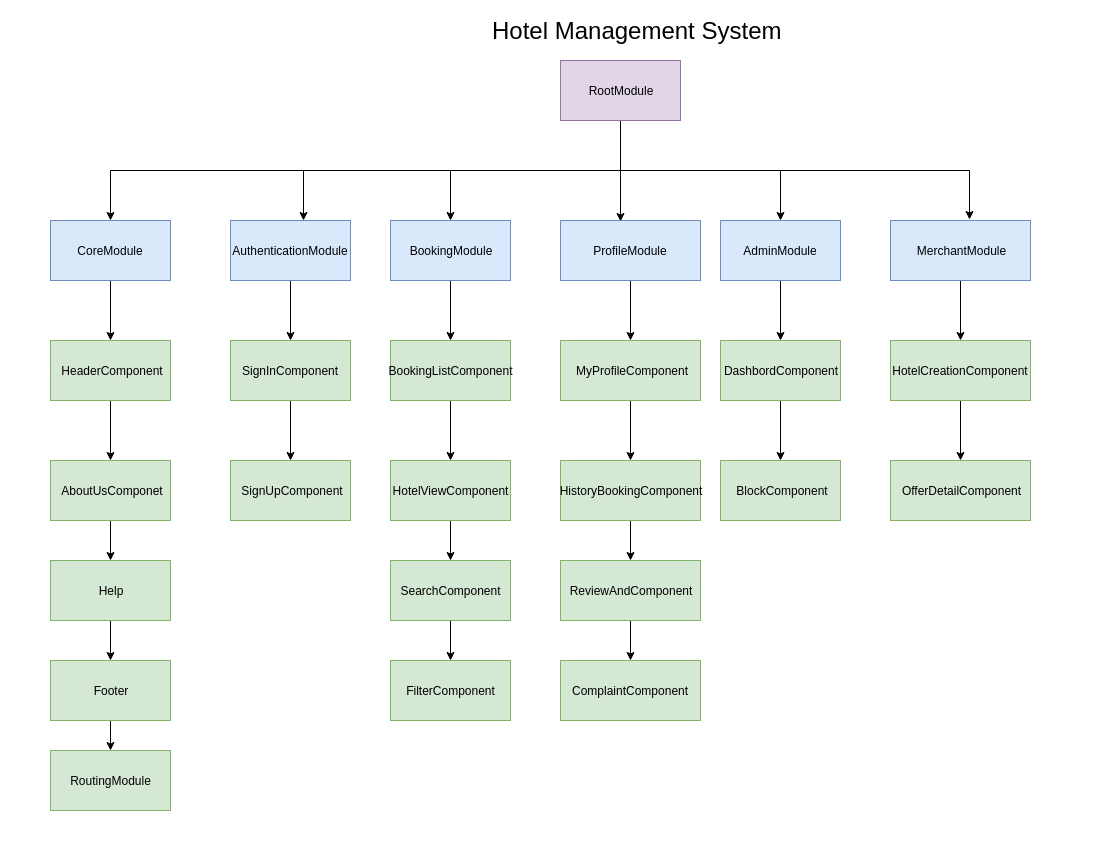

The diagram above was exported from draw.io. Its source (the exported page's mxGraphModel, read from the mxfile embedded in the PNG):
<mxGraphModel dx="1190" dy="767" grid="1" gridSize="10" guides="1" tooltips="1" connect="1" arrows="1" fold="1" page="1" pageScale="1" pageWidth="827" pageHeight="1169" math="0" shadow="0">
  <root>
    <mxCell id="0" />
    <mxCell id="1" parent="0" />
    <mxCell id="5WHfjKa4TX-rmW5jTXQo-73" value="" style="rounded=0;whiteSpace=wrap;html=1;strokeColor=#FFFFFF;" vertex="1" parent="1">
      <mxGeometry x="40" y="20" width="1100" height="840" as="geometry" />
    </mxCell>
    <mxCell id="5WHfjKa4TX-rmW5jTXQo-12" style="edgeStyle=orthogonalEdgeStyle;rounded=0;orthogonalLoop=1;jettySize=auto;html=1;exitX=0.5;exitY=1;exitDx=0;exitDy=0;entryX=0.608;entryY=0;entryDx=0;entryDy=0;entryPerimeter=0;" edge="1" parent="1" source="5WHfjKa4TX-rmW5jTXQo-1" target="5WHfjKa4TX-rmW5jTXQo-7">
      <mxGeometry relative="1" as="geometry" />
    </mxCell>
    <mxCell id="5WHfjKa4TX-rmW5jTXQo-15" style="edgeStyle=orthogonalEdgeStyle;rounded=0;orthogonalLoop=1;jettySize=auto;html=1;exitX=0.5;exitY=1;exitDx=0;exitDy=0;entryX=0.5;entryY=0;entryDx=0;entryDy=0;" edge="1" parent="1" source="5WHfjKa4TX-rmW5jTXQo-1" target="5WHfjKa4TX-rmW5jTXQo-9">
      <mxGeometry relative="1" as="geometry" />
    </mxCell>
    <mxCell id="5WHfjKa4TX-rmW5jTXQo-42" style="edgeStyle=orthogonalEdgeStyle;rounded=0;orthogonalLoop=1;jettySize=auto;html=1;exitX=0.5;exitY=1;exitDx=0;exitDy=0;entryX=0.562;entryY=-0.017;entryDx=0;entryDy=0;entryPerimeter=0;" edge="1" parent="1" source="5WHfjKa4TX-rmW5jTXQo-1" target="5WHfjKa4TX-rmW5jTXQo-39">
      <mxGeometry relative="1" as="geometry" />
    </mxCell>
    <mxCell id="5WHfjKa4TX-rmW5jTXQo-61" style="edgeStyle=orthogonalEdgeStyle;rounded=0;orthogonalLoop=1;jettySize=auto;html=1;exitX=0.5;exitY=1;exitDx=0;exitDy=0;entryX=0.429;entryY=0.017;entryDx=0;entryDy=0;entryPerimeter=0;" edge="1" parent="1" source="5WHfjKa4TX-rmW5jTXQo-1" target="5WHfjKa4TX-rmW5jTXQo-8">
      <mxGeometry relative="1" as="geometry" />
    </mxCell>
    <mxCell id="5WHfjKa4TX-rmW5jTXQo-62" style="edgeStyle=orthogonalEdgeStyle;rounded=0;orthogonalLoop=1;jettySize=auto;html=1;exitX=0.5;exitY=1;exitDx=0;exitDy=0;entryX=0.5;entryY=0;entryDx=0;entryDy=0;" edge="1" parent="1" source="5WHfjKa4TX-rmW5jTXQo-1" target="5WHfjKa4TX-rmW5jTXQo-3">
      <mxGeometry relative="1" as="geometry" />
    </mxCell>
    <mxCell id="5WHfjKa4TX-rmW5jTXQo-63" style="edgeStyle=orthogonalEdgeStyle;rounded=0;orthogonalLoop=1;jettySize=auto;html=1;exitX=0.5;exitY=1;exitDx=0;exitDy=0;" edge="1" parent="1" source="5WHfjKa4TX-rmW5jTXQo-1" target="5WHfjKa4TX-rmW5jTXQo-6">
      <mxGeometry relative="1" as="geometry" />
    </mxCell>
    <mxCell id="5WHfjKa4TX-rmW5jTXQo-1" value="RootModule" style="rounded=0;whiteSpace=wrap;html=1;fillColor=#e1d5e7;strokeColor=#9673a6;" vertex="1" parent="1">
      <mxGeometry x="600" y="80" width="120" height="60" as="geometry" />
    </mxCell>
    <mxCell id="5WHfjKa4TX-rmW5jTXQo-47" value="" style="edgeStyle=orthogonalEdgeStyle;rounded=0;orthogonalLoop=1;jettySize=auto;html=1;" edge="1" parent="1" source="5WHfjKa4TX-rmW5jTXQo-2" target="5WHfjKa4TX-rmW5jTXQo-33">
      <mxGeometry relative="1" as="geometry" />
    </mxCell>
    <mxCell id="5WHfjKa4TX-rmW5jTXQo-2" value="HotelViewComponent" style="rounded=0;whiteSpace=wrap;html=1;fillColor=#d5e8d4;strokeColor=#82b366;" vertex="1" parent="1">
      <mxGeometry x="430" y="480" width="120" height="60" as="geometry" />
    </mxCell>
    <mxCell id="5WHfjKa4TX-rmW5jTXQo-45" value="" style="edgeStyle=orthogonalEdgeStyle;rounded=0;orthogonalLoop=1;jettySize=auto;html=1;" edge="1" parent="1" source="5WHfjKa4TX-rmW5jTXQo-3" target="5WHfjKa4TX-rmW5jTXQo-4">
      <mxGeometry relative="1" as="geometry" />
    </mxCell>
    <mxCell id="5WHfjKa4TX-rmW5jTXQo-3" value="BookingModule" style="rounded=0;whiteSpace=wrap;html=1;fillColor=#dae8fc;strokeColor=#6c8ebf;" vertex="1" parent="1">
      <mxGeometry x="430" y="240" width="120" height="60" as="geometry" />
    </mxCell>
    <mxCell id="5WHfjKa4TX-rmW5jTXQo-46" value="" style="edgeStyle=orthogonalEdgeStyle;rounded=0;orthogonalLoop=1;jettySize=auto;html=1;" edge="1" parent="1" source="5WHfjKa4TX-rmW5jTXQo-4" target="5WHfjKa4TX-rmW5jTXQo-2">
      <mxGeometry relative="1" as="geometry" />
    </mxCell>
    <mxCell id="5WHfjKa4TX-rmW5jTXQo-4" value="BookingListComponent" style="rounded=0;whiteSpace=wrap;html=1;fillColor=#d5e8d4;strokeColor=#82b366;" vertex="1" parent="1">
      <mxGeometry x="430" y="360" width="120" height="60" as="geometry" />
    </mxCell>
    <mxCell id="5WHfjKa4TX-rmW5jTXQo-23" value="" style="edgeStyle=orthogonalEdgeStyle;rounded=0;orthogonalLoop=1;jettySize=auto;html=1;" edge="1" parent="1" source="5WHfjKa4TX-rmW5jTXQo-6" target="5WHfjKa4TX-rmW5jTXQo-16">
      <mxGeometry relative="1" as="geometry" />
    </mxCell>
    <mxCell id="5WHfjKa4TX-rmW5jTXQo-6" value="CoreModule" style="rounded=0;whiteSpace=wrap;html=1;fillColor=#dae8fc;strokeColor=#6c8ebf;" vertex="1" parent="1">
      <mxGeometry x="90" y="240" width="120" height="60" as="geometry" />
    </mxCell>
    <mxCell id="5WHfjKa4TX-rmW5jTXQo-70" style="edgeStyle=orthogonalEdgeStyle;rounded=0;orthogonalLoop=1;jettySize=auto;html=1;exitX=0.5;exitY=1;exitDx=0;exitDy=0;entryX=0.5;entryY=0;entryDx=0;entryDy=0;" edge="1" parent="1" source="5WHfjKa4TX-rmW5jTXQo-7" target="5WHfjKa4TX-rmW5jTXQo-18">
      <mxGeometry relative="1" as="geometry" />
    </mxCell>
    <mxCell id="5WHfjKa4TX-rmW5jTXQo-7" value="AuthenticationModule" style="rounded=0;whiteSpace=wrap;html=1;fillColor=#dae8fc;strokeColor=#6c8ebf;" vertex="1" parent="1">
      <mxGeometry x="270" y="240" width="120" height="60" as="geometry" />
    </mxCell>
    <mxCell id="5WHfjKa4TX-rmW5jTXQo-52" value="" style="edgeStyle=orthogonalEdgeStyle;rounded=0;orthogonalLoop=1;jettySize=auto;html=1;" edge="1" parent="1" source="5WHfjKa4TX-rmW5jTXQo-8" target="5WHfjKa4TX-rmW5jTXQo-19">
      <mxGeometry relative="1" as="geometry" />
    </mxCell>
    <mxCell id="5WHfjKa4TX-rmW5jTXQo-8" value="ProfileModule" style="rounded=0;whiteSpace=wrap;html=1;fillColor=#dae8fc;strokeColor=#6c8ebf;" vertex="1" parent="1">
      <mxGeometry x="600" y="240" width="140" height="60" as="geometry" />
    </mxCell>
    <mxCell id="5WHfjKa4TX-rmW5jTXQo-56" value="" style="edgeStyle=orthogonalEdgeStyle;rounded=0;orthogonalLoop=1;jettySize=auto;html=1;" edge="1" parent="1" source="5WHfjKa4TX-rmW5jTXQo-9" target="5WHfjKa4TX-rmW5jTXQo-20">
      <mxGeometry relative="1" as="geometry" />
    </mxCell>
    <mxCell id="5WHfjKa4TX-rmW5jTXQo-9" value="AdminModule" style="rounded=0;whiteSpace=wrap;html=1;fillColor=#dae8fc;strokeColor=#6c8ebf;" vertex="1" parent="1">
      <mxGeometry x="760" y="240" width="120" height="60" as="geometry" />
    </mxCell>
    <mxCell id="5WHfjKa4TX-rmW5jTXQo-24" value="" style="edgeStyle=orthogonalEdgeStyle;rounded=0;orthogonalLoop=1;jettySize=auto;html=1;" edge="1" parent="1" source="5WHfjKa4TX-rmW5jTXQo-16" target="5WHfjKa4TX-rmW5jTXQo-17">
      <mxGeometry relative="1" as="geometry" />
    </mxCell>
    <mxCell id="5WHfjKa4TX-rmW5jTXQo-16" value="HeaderComponent" style="rounded=0;whiteSpace=wrap;html=1;fillColor=#d5e8d4;strokeColor=#82b366;" vertex="1" parent="1">
      <mxGeometry x="90" y="360" width="120" height="60" as="geometry" />
    </mxCell>
    <mxCell id="5WHfjKa4TX-rmW5jTXQo-25" value="" style="edgeStyle=orthogonalEdgeStyle;rounded=0;orthogonalLoop=1;jettySize=auto;html=1;" edge="1" parent="1" source="5WHfjKa4TX-rmW5jTXQo-17" target="5WHfjKa4TX-rmW5jTXQo-21">
      <mxGeometry relative="1" as="geometry" />
    </mxCell>
    <mxCell id="5WHfjKa4TX-rmW5jTXQo-17" value="AboutUsComponet" style="rounded=0;whiteSpace=wrap;html=1;fillColor=#d5e8d4;strokeColor=#82b366;" vertex="1" parent="1">
      <mxGeometry x="90" y="480" width="120" height="60" as="geometry" />
    </mxCell>
    <mxCell id="5WHfjKa4TX-rmW5jTXQo-44" value="" style="edgeStyle=orthogonalEdgeStyle;rounded=0;orthogonalLoop=1;jettySize=auto;html=1;" edge="1" parent="1" source="5WHfjKa4TX-rmW5jTXQo-18" target="5WHfjKa4TX-rmW5jTXQo-32">
      <mxGeometry relative="1" as="geometry" />
    </mxCell>
    <mxCell id="5WHfjKa4TX-rmW5jTXQo-18" value="SignInComponent" style="rounded=0;whiteSpace=wrap;html=1;fillColor=#d5e8d4;strokeColor=#82b366;" vertex="1" parent="1">
      <mxGeometry x="270" y="360" width="120" height="60" as="geometry" />
    </mxCell>
    <mxCell id="5WHfjKa4TX-rmW5jTXQo-53" value="" style="edgeStyle=orthogonalEdgeStyle;rounded=0;orthogonalLoop=1;jettySize=auto;html=1;" edge="1" parent="1" source="5WHfjKa4TX-rmW5jTXQo-19" target="5WHfjKa4TX-rmW5jTXQo-35">
      <mxGeometry relative="1" as="geometry" />
    </mxCell>
    <mxCell id="5WHfjKa4TX-rmW5jTXQo-19" value="MyProfileComponent" style="rounded=0;whiteSpace=wrap;html=1;fillColor=#d5e8d4;strokeColor=#82b366;" vertex="1" parent="1">
      <mxGeometry x="600" y="360" width="140" height="60" as="geometry" />
    </mxCell>
    <mxCell id="5WHfjKa4TX-rmW5jTXQo-57" value="" style="edgeStyle=orthogonalEdgeStyle;rounded=0;orthogonalLoop=1;jettySize=auto;html=1;" edge="1" parent="1" source="5WHfjKa4TX-rmW5jTXQo-20" target="5WHfjKa4TX-rmW5jTXQo-38">
      <mxGeometry relative="1" as="geometry" />
    </mxCell>
    <mxCell id="5WHfjKa4TX-rmW5jTXQo-20" value="DashbordComponent" style="rounded=0;whiteSpace=wrap;html=1;fillColor=#d5e8d4;strokeColor=#82b366;" vertex="1" parent="1">
      <mxGeometry x="760" y="360" width="120" height="60" as="geometry" />
    </mxCell>
    <mxCell id="5WHfjKa4TX-rmW5jTXQo-31" value="" style="edgeStyle=orthogonalEdgeStyle;rounded=0;orthogonalLoop=1;jettySize=auto;html=1;" edge="1" parent="1" source="5WHfjKa4TX-rmW5jTXQo-21" target="5WHfjKa4TX-rmW5jTXQo-22">
      <mxGeometry relative="1" as="geometry" />
    </mxCell>
    <mxCell id="5WHfjKa4TX-rmW5jTXQo-21" value="Help" style="rounded=0;whiteSpace=wrap;html=1;fillColor=#d5e8d4;strokeColor=#82b366;" vertex="1" parent="1">
      <mxGeometry x="90" y="580" width="120" height="60" as="geometry" />
    </mxCell>
    <mxCell id="5WHfjKa4TX-rmW5jTXQo-75" value="" style="edgeStyle=orthogonalEdgeStyle;rounded=0;orthogonalLoop=1;jettySize=auto;html=1;" edge="1" parent="1" source="5WHfjKa4TX-rmW5jTXQo-22" target="5WHfjKa4TX-rmW5jTXQo-74">
      <mxGeometry relative="1" as="geometry" />
    </mxCell>
    <mxCell id="5WHfjKa4TX-rmW5jTXQo-22" value="Footer" style="rounded=0;whiteSpace=wrap;html=1;fillColor=#d5e8d4;strokeColor=#82b366;" vertex="1" parent="1">
      <mxGeometry x="90" y="680" width="120" height="60" as="geometry" />
    </mxCell>
    <mxCell id="5WHfjKa4TX-rmW5jTXQo-32" value="SignUpComponent" style="rounded=0;whiteSpace=wrap;html=1;fillColor=#d5e8d4;strokeColor=#82b366;" vertex="1" parent="1">
      <mxGeometry x="270" y="480" width="120" height="60" as="geometry" />
    </mxCell>
    <mxCell id="5WHfjKa4TX-rmW5jTXQo-48" value="" style="edgeStyle=orthogonalEdgeStyle;rounded=0;orthogonalLoop=1;jettySize=auto;html=1;" edge="1" parent="1" source="5WHfjKa4TX-rmW5jTXQo-33" target="5WHfjKa4TX-rmW5jTXQo-34">
      <mxGeometry relative="1" as="geometry" />
    </mxCell>
    <mxCell id="5WHfjKa4TX-rmW5jTXQo-33" value="SearchComponent" style="rounded=0;whiteSpace=wrap;html=1;fillColor=#d5e8d4;strokeColor=#82b366;" vertex="1" parent="1">
      <mxGeometry x="430" y="580" width="120" height="60" as="geometry" />
    </mxCell>
    <mxCell id="5WHfjKa4TX-rmW5jTXQo-34" value="FilterComponent" style="rounded=0;whiteSpace=wrap;html=1;fillColor=#d5e8d4;strokeColor=#82b366;" vertex="1" parent="1">
      <mxGeometry x="430" y="680" width="120" height="60" as="geometry" />
    </mxCell>
    <mxCell id="5WHfjKa4TX-rmW5jTXQo-54" value="" style="edgeStyle=orthogonalEdgeStyle;rounded=0;orthogonalLoop=1;jettySize=auto;html=1;" edge="1" parent="1" source="5WHfjKa4TX-rmW5jTXQo-35" target="5WHfjKa4TX-rmW5jTXQo-36">
      <mxGeometry relative="1" as="geometry" />
    </mxCell>
    <mxCell id="5WHfjKa4TX-rmW5jTXQo-35" value="HistoryBookingComponent" style="rounded=0;whiteSpace=wrap;html=1;fillColor=#d5e8d4;strokeColor=#82b366;" vertex="1" parent="1">
      <mxGeometry x="600" y="480" width="140" height="60" as="geometry" />
    </mxCell>
    <mxCell id="5WHfjKa4TX-rmW5jTXQo-55" value="" style="edgeStyle=orthogonalEdgeStyle;rounded=0;orthogonalLoop=1;jettySize=auto;html=1;" edge="1" parent="1" source="5WHfjKa4TX-rmW5jTXQo-36" target="5WHfjKa4TX-rmW5jTXQo-37">
      <mxGeometry relative="1" as="geometry" />
    </mxCell>
    <mxCell id="5WHfjKa4TX-rmW5jTXQo-36" value="ReviewAndComponent" style="rounded=0;whiteSpace=wrap;html=1;fillColor=#d5e8d4;strokeColor=#82b366;" vertex="1" parent="1">
      <mxGeometry x="600" y="580" width="140" height="60" as="geometry" />
    </mxCell>
    <mxCell id="5WHfjKa4TX-rmW5jTXQo-37" value="ComplaintComponent" style="rounded=0;whiteSpace=wrap;html=1;fillColor=#d5e8d4;strokeColor=#82b366;" vertex="1" parent="1">
      <mxGeometry x="600" y="680" width="140" height="60" as="geometry" />
    </mxCell>
    <mxCell id="5WHfjKa4TX-rmW5jTXQo-38" value="BlockComponent" style="rounded=0;whiteSpace=wrap;html=1;fillColor=#d5e8d4;strokeColor=#82b366;" vertex="1" parent="1">
      <mxGeometry x="760" y="480" width="120" height="60" as="geometry" />
    </mxCell>
    <mxCell id="5WHfjKa4TX-rmW5jTXQo-59" value="" style="edgeStyle=orthogonalEdgeStyle;rounded=0;orthogonalLoop=1;jettySize=auto;html=1;" edge="1" parent="1" source="5WHfjKa4TX-rmW5jTXQo-39" target="5WHfjKa4TX-rmW5jTXQo-40">
      <mxGeometry relative="1" as="geometry" />
    </mxCell>
    <mxCell id="5WHfjKa4TX-rmW5jTXQo-39" value="MerchantModule" style="rounded=0;whiteSpace=wrap;html=1;fillColor=#dae8fc;strokeColor=#6c8ebf;" vertex="1" parent="1">
      <mxGeometry x="930" y="240" width="140" height="60" as="geometry" />
    </mxCell>
    <mxCell id="5WHfjKa4TX-rmW5jTXQo-60" value="" style="edgeStyle=orthogonalEdgeStyle;rounded=0;orthogonalLoop=1;jettySize=auto;html=1;" edge="1" parent="1" source="5WHfjKa4TX-rmW5jTXQo-40" target="5WHfjKa4TX-rmW5jTXQo-41">
      <mxGeometry relative="1" as="geometry" />
    </mxCell>
    <mxCell id="5WHfjKa4TX-rmW5jTXQo-40" value="HotelCreationComponent" style="rounded=0;whiteSpace=wrap;html=1;fillColor=#d5e8d4;strokeColor=#82b366;" vertex="1" parent="1">
      <mxGeometry x="930" y="360" width="140" height="60" as="geometry" />
    </mxCell>
    <mxCell id="5WHfjKa4TX-rmW5jTXQo-41" value="OfferDetailComponent" style="rounded=0;whiteSpace=wrap;html=1;fillColor=#d5e8d4;strokeColor=#82b366;" vertex="1" parent="1">
      <mxGeometry x="930" y="480" width="140" height="60" as="geometry" />
    </mxCell>
    <mxCell id="5WHfjKa4TX-rmW5jTXQo-72" value="&lt;font style=&quot;font-size: 24px&quot;&gt;Hotel Management System&lt;/font&gt;" style="text;html=1;" vertex="1" parent="1">
      <mxGeometry x="530" y="30" width="90" height="30" as="geometry" />
    </mxCell>
    <mxCell id="5WHfjKa4TX-rmW5jTXQo-74" value="RoutingModule" style="rounded=0;whiteSpace=wrap;html=1;fillColor=#d5e8d4;strokeColor=#82b366;" vertex="1" parent="1">
      <mxGeometry x="90" y="770" width="120" height="60" as="geometry" />
    </mxCell>
  </root>
</mxGraphModel>